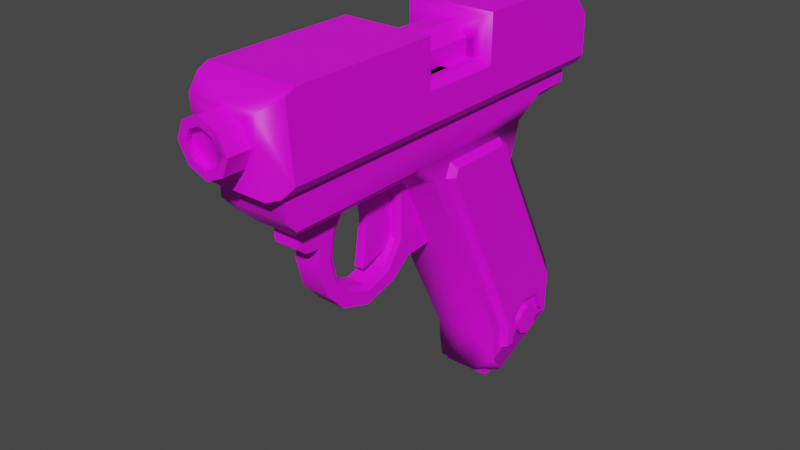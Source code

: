# Source: Pistol_copy_2.blend  (saved by Blender 3.6.13; exported with 4.5.12 LTS)
import bpy
from mathutils import Matrix  # noqa: F401  (used for matrix-valued properties, if any)

bpy.ops.wm.read_factory_settings(use_empty=True)
scene = bpy.context.scene
scene.name = 'Scene'

# ---- collections
col_collection = bpy.data.collections.new('Collection'); scene.collection.children.link(col_collection)

# ---- images (referenced by path relative to the original .blend; pixels are not part of the script)
import os
ASSET_DIR = os.environ.get("B2B_ASSET_DIR", "")  # directory of the original .blend (textures are referenced by path, not embedded)
HERE = os.path.dirname(os.path.abspath(__file__))  # packed textures are extracted next to this script under _unpacked/

def load_image(name, relpath, width, height, colorspace="sRGB"):
    """Load a texture the original file referenced (path relative to the .blend, or extracted next to this script)."""
    p = next((c for c in (os.path.join(HERE, relpath), os.path.join(ASSET_DIR, relpath)) if relpath and os.path.exists(c)), "")
    if p:
        img = bpy.data.images.load(p, check_existing=True)
        img.name = name
    else:  # same state as the original file: an image datablock whose file is absent (Cycles renders it pink)
        img = bpy.data.images.new(name, width, height)
        img.source = "FILE"
        img.filepath = "//" + (relpath or name)
    img.colorspace_settings.name = colorspace
    return img
img_body_pistol_texture = load_image('Body_pistol_texture', 'Pistol/Body_pistol_texture.png', 1024, 1024, 'sRGB')
img_handler_pistol_texture = load_image('Handler_pistol_texture', 'Pistol/Handler_pistol_texture.png', 1024, 1024, 'sRGB')
img_wodden_pieces_pistol_texture = load_image('Wodden_pieces_pistol_texture', 'Pistol/Wodden_pieces_pistol_texture.png', 1024, 1024, 'sRGB')
img_trigger_holder_pistol_texture = load_image('Trigger_holder_pistol_texture', 'Pistol/Trigger_holder_pistol_texture.png', 1024, 1024, 'sRGB')
img_trigger_pistol_texture = load_image('Trigger_pistol_texture', 'Pistol/Trigger_pistol_texture.png', 1024, 1024, 'sRGB')
img_aim_pistol_texture = load_image('Aim_pistol_texture', 'Pistol/Aim_pistol_texture.png', 1024, 1024, 'sRGB')

# ---- materials (node trees are filled in below, after node groups)
mat_material_001 = bpy.data.materials.new('Material.001')
mat_material_001.use_transparent_shadow = False
mat_material_002 = bpy.data.materials.new('Material.002')
mat_material_002.use_transparent_shadow = False
mat_material_005 = bpy.data.materials.new('Material.005')
mat_material_005.use_transparent_shadow = False
mat_material_004 = bpy.data.materials.new('Material.004')
mat_material_004.use_transparent_shadow = False
mat_material_003 = bpy.data.materials.new('Material.003')
mat_material_003.use_transparent_shadow = False
mat_material_006 = bpy.data.materials.new('Material.006')
mat_material_006.use_transparent_shadow = False

# ---- node groups
ng_auto_smooth = bpy.data.node_groups.new('Auto Smooth', 'GeometryNodeTree')
_s = ng_auto_smooth.interface.new_socket(name='Geometry', in_out='OUTPUT', socket_type='NodeSocketGeometry')
_s = ng_auto_smooth.interface.new_socket(name='Geometry', in_out='INPUT', socket_type='NodeSocketGeometry')
_s = ng_auto_smooth.interface.new_socket(name='Angle', in_out='INPUT', socket_type='NodeSocketFloat')
_s.subtype = 'ANGLE'
_s.min_value = 0.0
_s.max_value = 3.142
ng_auto_smooth.is_modifier = True
_N = ng_auto_smooth.nodes; _L = ng_auto_smooth.links
n0 = _N.new('NodeGroupOutput'); n0.name = 'Group Output'; n0.location = (480, -100)
n1 = _N.new('NodeGroupInput'); n1.name = 'Group Input'; n1.location = (-420, -300)
n2 = _N.new('NodeGroupInput'); n2.name = 'Group Input.001'; n2.location = (-60, -100)
n3 = _N.new('GeometryNodeSetShadeSmooth'); n3.name = 'Set Shade Smooth'; n3.location = (120, -100)
n3.domain = 'EDGE'
n4 = _N.new('GeometryNodeSetShadeSmooth'); n4.name = 'Set Shade Smooth.001'; n4.location = (300, -100)
n5 = _N.new('GeometryNodeInputMeshEdgeAngle'); n5.name = 'Edge Angle'; n5.location = (-420, -220)
n6 = _N.new('GeometryNodeInputEdgeSmooth'); n6.name = 'Is Edge Smooth'; n6.location = (-60, -160)
n7 = _N.new('GeometryNodeInputShadeSmooth'); n7.name = 'Is Face Smooth'; n7.location = (-240, -340)
n8 = _N.new('FunctionNodeBooleanMath'); n8.name = 'Boolean Math'; n8.location = (-60, -220)
n9 = _N.new('FunctionNodeCompare'); n9.name = 'Compare'; n9.location = (-240, -180)
n9.operation = 'LESS_EQUAL'
_L.new(n5.outputs[0], n9.inputs[0])
_L.new(n4.outputs[0], n0.inputs[0])
_L.new(n1.outputs[1], n9.inputs[1])
_L.new(n9.outputs[0], n8.inputs[0])
_L.new(n7.outputs[0], n8.inputs[1])
_L.new(n2.outputs[0], n3.inputs[0])
_L.new(n6.outputs[0], n3.inputs[1])
_L.new(n3.outputs[0], n4.inputs[0])
_L.new(n8.outputs[0], n3.inputs[2])
n0.is_active_output = True

# ---- material node trees
mat_material_001.use_nodes = True; mat_material_001.node_tree.nodes.clear()
_N = mat_material_001.node_tree.nodes; _L = mat_material_001.node_tree.links
n0 = _N.new('ShaderNodeBsdfPrincipled'); n0.name = 'Principled BSDF'; n0.location = (10, 300)
n0.distribution = 'GGX'
n0.subsurface_method = 'RANDOM_WALK_SKIN'
n0.inputs[3].default_value = 1.45
n0.inputs[27].default_value = (0.0, 0.0, 0.0, 1.0)
n0.inputs[28].default_value = 1.0
n1 = _N.new('ShaderNodeOutputMaterial'); n1.name = 'Material Output'; n1.location = (300, 300)
n2 = _N.new('ShaderNodeTexImage'); n2.name = 'Image Texture'; n2.location = (-280, 260)
n2.image = img_body_pistol_texture
_L.new(n0.outputs[0], n1.inputs[0])
_L.new(n2.outputs[0], n0.inputs[0])
n1.is_active_output = True
mat_material_002.use_nodes = True; mat_material_002.node_tree.nodes.clear()
_N = mat_material_002.node_tree.nodes; _L = mat_material_002.node_tree.links
n0 = _N.new('ShaderNodeBsdfPrincipled'); n0.name = 'Principled BSDF'; n0.location = (10, 300)
n0.distribution = 'GGX'
n0.subsurface_method = 'RANDOM_WALK_SKIN'
n0.inputs[3].default_value = 1.45
n0.inputs[27].default_value = (0.0, 0.0, 0.0, 1.0)
n0.inputs[28].default_value = 1.0
n1 = _N.new('ShaderNodeOutputMaterial'); n1.name = 'Material Output'; n1.location = (300, 300)
n2 = _N.new('ShaderNodeTexImage'); n2.name = 'Image Texture'; n2.location = (-280, 260)
n2.image = img_handler_pistol_texture
_L.new(n0.outputs[0], n1.inputs[0])
_L.new(n2.outputs[0], n0.inputs[0])
n1.is_active_output = True
mat_material_005.use_nodes = True; mat_material_005.node_tree.nodes.clear()
_N = mat_material_005.node_tree.nodes; _L = mat_material_005.node_tree.links
n0 = _N.new('ShaderNodeBsdfPrincipled'); n0.name = 'Principled BSDF'; n0.location = (10, 300)
n0.distribution = 'GGX'
n0.subsurface_method = 'RANDOM_WALK_SKIN'
n0.inputs[3].default_value = 1.45
n0.inputs[27].default_value = (0.0, 0.0, 0.0, 1.0)
n0.inputs[28].default_value = 1.0
n1 = _N.new('ShaderNodeOutputMaterial'); n1.name = 'Material Output'; n1.location = (300, 300)
n2 = _N.new('ShaderNodeTexImage'); n2.name = 'Image Texture'; n2.location = (-280, 260)
n2.image = img_wodden_pieces_pistol_texture
_L.new(n0.outputs[0], n1.inputs[0])
_L.new(n2.outputs[0], n0.inputs[0])
n1.is_active_output = True
mat_material_004.use_nodes = True; mat_material_004.node_tree.nodes.clear()
_N = mat_material_004.node_tree.nodes; _L = mat_material_004.node_tree.links
n0 = _N.new('ShaderNodeBsdfPrincipled'); n0.name = 'Principled BSDF'; n0.location = (10, 300)
n0.distribution = 'GGX'
n0.subsurface_method = 'RANDOM_WALK_SKIN'
n0.inputs[3].default_value = 1.45
n0.inputs[27].default_value = (0.0, 0.0, 0.0, 1.0)
n0.inputs[28].default_value = 1.0
n1 = _N.new('ShaderNodeOutputMaterial'); n1.name = 'Material Output'; n1.location = (300, 300)
n2 = _N.new('ShaderNodeTexImage'); n2.name = 'Image Texture'; n2.location = (-280, 260)
n2.image = img_trigger_holder_pistol_texture
_L.new(n0.outputs[0], n1.inputs[0])
_L.new(n2.outputs[0], n0.inputs[0])
n1.is_active_output = True
mat_material_003.use_nodes = True; mat_material_003.node_tree.nodes.clear()
_N = mat_material_003.node_tree.nodes; _L = mat_material_003.node_tree.links
n0 = _N.new('ShaderNodeBsdfPrincipled'); n0.name = 'Principled BSDF'; n0.location = (10, 300)
n0.distribution = 'GGX'
n0.subsurface_method = 'RANDOM_WALK_SKIN'
n0.inputs[3].default_value = 1.45
n0.inputs[27].default_value = (0.0, 0.0, 0.0, 1.0)
n0.inputs[28].default_value = 1.0
n1 = _N.new('ShaderNodeOutputMaterial'); n1.name = 'Material Output'; n1.location = (300, 300)
n2 = _N.new('ShaderNodeTexImage'); n2.name = 'Image Texture'; n2.location = (-280, 260)
n2.image = img_trigger_pistol_texture
_L.new(n0.outputs[0], n1.inputs[0])
_L.new(n2.outputs[0], n0.inputs[0])
n1.is_active_output = True
mat_material_006.use_nodes = True; mat_material_006.node_tree.nodes.clear()
_N = mat_material_006.node_tree.nodes; _L = mat_material_006.node_tree.links
n0 = _N.new('ShaderNodeBsdfPrincipled'); n0.name = 'Principled BSDF'; n0.location = (10, 300)
n0.distribution = 'GGX'
n0.subsurface_method = 'RANDOM_WALK_SKIN'
n0.inputs[3].default_value = 1.45
n0.inputs[27].default_value = (0.0, 0.0, 0.0, 1.0)
n0.inputs[28].default_value = 1.0
n1 = _N.new('ShaderNodeOutputMaterial'); n1.name = 'Material Output'; n1.location = (300, 300)
n2 = _N.new('ShaderNodeTexImage'); n2.name = 'Image Texture'; n2.location = (-280, 260)
n2.image = img_aim_pistol_texture
_L.new(n0.outputs[0], n1.inputs[0])
_L.new(n2.outputs[0], n0.inputs[0])
n1.is_active_output = True

# ---- world
world_world = bpy.data.worlds.new('World'); scene.world = world_world
world_world.use_nodes = True; world_world.node_tree.nodes.clear()
_N = world_world.node_tree.nodes; _L = world_world.node_tree.links
n0 = _N.new('ShaderNodeOutputWorld'); n0.name = 'World Output'; n0.location = (300, 300)
n1 = _N.new('ShaderNodeBackground'); n1.name = 'Background'; n1.location = (10, 300)
n1.inputs[0].default_value = (0.05088, 0.05088, 0.05088, 1.0)
_L.new(n1.outputs[0], n0.inputs[0])
n0.is_active_output = True
world_world.color = (0.05088, 0.05088, 0.05088)
world_world.use_sun_shadow = False
world_world.sun_shadow_jitter_overblur = 0.0

# ---- meshes
me_cube_002 = bpy.data.meshes.new('Cube.002')
me_cube_002.from_pydata([(-1.0, 1.0, -0.1321), (-1.0, 0.7461, -1.0), (-1.0, 0.893, -0.7817), (1.0, 0.7461, -1.0), (1.0, 1.0, -0.1321), (1.0, 0.893, -0.7817), (-1.0, -0.8728, -1.0), (1.0, -0.8728, -1.0), (-0.3971, -0.9986, 0.449), (0.3969, -0.9986, 0.4489), (-0.3975, -1.012, -0.4125), (-1.0, -0.9232, -0.8817), (1.0, -0.9232, -0.8817), (0.3973, -1.012, -0.4124), (-0.8534, 0.2349, -0.9163), (-1.0, 0.2655, -1.0), (-0.8534, 0.2331, -0.02664), (-1.0, 0.2635, 0.1265), (-0.8534, -0.1101, -0.03582), (-1.0, -0.1406, 0.1157), (-0.8534, -0.1109, -0.9163), (-1.0, -0.1415, -1.0), (0.8534, 0.2349, -0.9163), (1.0, 0.2655, -1.0), (1.0, 0.2635, 0.1265), (0.8534, 0.2331, -0.02664), (1.0, -0.1406, 0.1157), (0.8534, -0.1101, -0.03582), (0.8534, -0.1109, -0.9163), (1.0, -0.1415, -1.0), (-1.0, 1.0, 0.8077), (-0.8793, 1.0, 1.0), (0.8793, 1.0, 1.0), (1.0, 1.0, 0.8077), (-0.8793, -0.9409, 1.0), (-1.0, -0.8957, 0.8077), (1.0, -0.8957, 0.8077), (0.8793, -0.9409, 1.0), (0.5172, -0.1101, -0.03909), (-0.5177, -0.1101, -0.03582), (-0.8534, -0.1105, -0.4321), (0.8534, -0.1105, -0.4227), (0.001217, -0.1109, -0.9163), (-0.5157, -0.1101, -0.4262), (-0.2114, -0.1101, -0.749), (0.2165, -0.1101, -0.7468), (0.5187, -0.1101, -0.4219), (0.5177, 0.2331, -0.02664), (-0.5176, 0.2331, -0.0274), (0.5191, 0.2331, -0.4219), (0.2163, 0.2331, -0.7476), (-0.2119, 0.2331, -0.7491), (-0.5161, 0.2331, -0.4265), (-0.0005356, -1.016, -0.6031), (0.5858, -1.004, 0.01628), (-0.5861, -1.004, 0.01628), (-0.0006616, -0.9962, 0.6392), (-0.7511, -1.004, 0.01639), (-0.7511, -0.9909, 1.0), (0.7511, -1.004, 0.01639), (0.7511, -1.017, -0.6619), (-0.7511, -1.017, -0.6619), (-0.0005409, -1.017, -0.6619), (0.7511, -0.9909, 1.0), (-0.0006761, -0.9909, 1.0), (-0.3889, -1.112, 0.01653), (-0.2584, -1.109, 0.3152), (0.3885, -1.112, 0.01653), (0.2589, -1.118, -0.2784), (-0.2591, -1.118, -0.2786), (-0.0004742, -1.121, -0.4027), (0.2582, -1.109, 0.315), (-0.0005753, -1.107, 0.4389), (-0.5861, -1.112, 0.01628), (-0.3971, -1.107, 0.449), (0.5858, -1.112, 0.01628), (0.3973, -1.12, -0.4124), (-0.3975, -1.12, -0.4125), (-0.0005356, -1.124, -0.6031), (0.3969, -1.107, 0.4489), (-0.0006616, -1.104, 0.6392), (-0.4571, -1.078, -0.002066), (-0.3266, -1.075, 0.2966), (0.3204, -1.078, -0.002066), (0.1907, -1.084, -0.297), (-0.3273, -1.084, -0.2972), (-0.06866, -1.087, -0.4213), (0.19, -1.075, 0.2964), (-0.06876, -1.074, 0.4203)], [], [(6, 11, 35, 30, 0, 2, 1, 15, 17, 19, 21), (61, 57, 58, 34, 35, 11), (3, 1, 2, 5), (5, 2, 0, 4), (0, 30, 31, 32, 33, 4), (12, 36, 37, 63, 59, 60), (14, 22, 25, 47, 48, 16), (3, 5, 4, 33, 36, 12, 7, 29, 26, 24, 23), (16, 48, 47, 25, 27, 38, 39, 18), (18, 39, 38, 27, 41, 28, 42, 20, 40), (21, 29, 7, 6), (14, 16, 17, 15), (16, 18, 19, 17), (18, 40, 20, 21, 19), (23, 24, 25, 22), (24, 26, 27, 25), (26, 29, 28, 41, 27), (22, 14, 15, 23), (29, 21, 20, 42, 28), (1, 3, 23, 15), (34, 31, 30, 35), (36, 33, 32, 37), (32, 31, 34, 58, 64, 63, 37), (48, 52, 43, 39), (52, 51, 44, 43), (51, 50, 45, 44), (50, 49, 46, 45), (49, 47, 38, 46), (47, 48, 39, 38), (13, 54, 75, 76), (6, 7, 12, 60, 62, 61, 11), (55, 8, 58, 57), (54, 13, 60, 59), (53, 10, 61, 62), (9, 54, 59, 63), (10, 55, 57, 61), (8, 56, 64, 58), (56, 9, 63, 64), (13, 53, 62, 60), (71, 72, 88, 87), (9, 56, 80, 79), (55, 10, 77, 73), (10, 53, 78, 77), (8, 55, 73, 74), (53, 13, 76, 78), (56, 8, 74, 80), (54, 9, 79, 75), (65, 66, 74, 73), (67, 68, 76, 75), (70, 69, 77, 78), (71, 67, 75, 79), (69, 65, 73, 77), (66, 72, 80, 74), (72, 71, 79, 80), (68, 70, 78, 76), (84, 83, 87, 88, 82, 81, 85, 86), (65, 69, 85, 81), (69, 70, 86, 85), (66, 65, 81, 82), (70, 68, 84, 86), (72, 66, 82, 88), (67, 71, 87, 83), (68, 67, 83, 84)])
me_cube_002.polygons.foreach_set('use_smooth', [True] * 63)
_uv = me_cube_002.uv_layers.new(name='UVMap')
_uv.uv.foreach_set('vector', [0.3284, 0.5983, 0.3214, 0.5819, 0.3252, 0.3481, 0.5892, 0.3481, 0.5892, 0.4782, 0.5743, 0.5681, 0.5538, 0.5983, 0.4869, 0.5983, 0.4866, 0.4424, 0.4303, 0.4439, 0.4302, 0.5983, 0.3675, 0.2585, 0.4827, 0.258, 0.5978, 0.2576, 0.5973, 0.2751, 0.5701, 0.2917, 0.3359, 0.2927, 0.292, 0.2937, 0.01346, 0.2937, 0.01346, 0.262, 0.292, 0.262, 0.292, 0.262, 0.01346, 0.262, 0.01346, 0.1708, 0.292, 0.1708, 0.01346, 0.1708, 0.01346, 0.04018, 0.03026, 0.01346, 0.2752, 0.01346, 0.292, 0.04018, 0.292, 0.1708, 0.3359, 0.01441, 0.5701, 0.01346, 0.5973, 0.03042, 0.5978, 0.04855, 0.4827, 0.04901, 0.3675, 0.04948, 0.6367, 0.272, 0.6367, 0.03452, 0.7602, 0.03411, 0.7602, 0.1133, 0.7602, 0.1924, 0.7602, 0.2716, 0.04882, 0.5992, 0.02836, 0.569, 0.01346, 0.4792, 0.01346, 0.3491, 0.2775, 0.3491, 0.2813, 0.5829, 0.2743, 0.5992, 0.1724, 0.5992, 0.1723, 0.4449, 0.116, 0.4434, 0.1157, 0.5992, 0.3232, 0.8833, 0.3232, 0.8041, 0.3232, 0.7249, 0.3232, 0.6456, 0.371, 0.6456, 0.371, 0.7249, 0.371, 0.8041, 0.371, 0.8833, 0.6369, 0.8819, 0.6369, 0.8027, 0.6369, 0.7235, 0.6369, 0.6442, 0.6981, 0.6442, 0.7593, 0.6442, 0.7593, 0.8027, 0.7593, 0.8819, 0.6981, 0.8819, 0.7981, 0.9024, 0.7981, 0.6238, 0.8999, 0.6238, 0.8999, 0.9024, 0.6367, 0.272, 0.7602, 0.2716, 0.7812, 0.2917, 0.6248, 0.2923, 0.3232, 0.8833, 0.371, 0.8833, 0.3752, 0.9037, 0.3189, 0.9037, 0.6369, 0.8819, 0.6981, 0.8819, 0.7593, 0.8819, 0.7712, 0.9024, 0.6161, 0.9024, 0.6248, 0.01398, 0.7812, 0.01346, 0.7602, 0.03411, 0.6367, 0.03452, 0.3189, 0.6252, 0.3752, 0.6252, 0.371, 0.6456, 0.3232, 0.6456, 0.6161, 0.6238, 0.7712, 0.6238, 0.7593, 0.6442, 0.6981, 0.6442, 0.6369, 0.6442, 0.6367, 0.03452, 0.6367, 0.272, 0.6248, 0.2923, 0.6248, 0.01398, 0.7712, 0.6238, 0.7712, 0.9024, 0.7593, 0.8819, 0.7593, 0.7235, 0.7593, 0.6442, 0.8081, 0.292, 0.8081, 0.01346, 0.875, 0.01346, 0.875, 0.292, 0.3189, 0.3196, 0.5892, 0.3196, 0.5892, 0.3481, 0.3252, 0.3481, 0.2775, 0.3491, 0.01346, 0.3491, 0.01346, 0.3206, 0.2838, 0.3206, 0.6161, 0.3196, 0.861, 0.3196, 0.8611, 0.5899, 0.8432, 0.5969, 0.7037, 0.5969, 0.634, 0.5969, 0.6162, 0.5899, 0.3232, 0.8041, 0.3232, 0.8041, 0.6369, 0.8027, 0.6369, 0.8027, 0.3232, 0.8041, 0.3232, 0.8041, 0.6369, 0.8027, 0.6369, 0.8027, 0.3232, 0.8041, 0.3232, 0.8041, 0.6369, 0.8027, 0.6369, 0.8027, 0.3232, 0.8041, 0.3232, 0.8041, 0.6369, 0.8027, 0.6369, 0.8027, 0.3232, 0.8041, 0.3232, 0.7249, 0.6369, 0.7235, 0.6369, 0.8027, 0.3232, 0.7249, 0.3232, 0.8041, 0.6369, 0.8027, 0.6369, 0.7235, 0.3953, 0.06922, 0.4755, 0.07263, 0.4755, 0.07263, 0.3953, 0.06922, 0.3189, 0.2925, 0.3189, 0.01417, 0.3359, 0.01441, 0.3675, 0.04948, 0.3675, 0.1888, 0.3675, 0.2585, 0.3359, 0.2927, 0.4755, 0.233, 0.5763, 0.2378, 0.5978, 0.2576, 0.4827, 0.258, 0.4755, 0.07263, 0.3953, 0.06922, 0.3675, 0.04948, 0.4827, 0.04901, 0.3939, 0.1332, 0.3953, 0.2296, 0.3675, 0.2585, 0.3675, 0.1192, 0.5763, 0.07739, 0.4755, 0.07263, 0.4827, 0.04901, 0.5978, 0.04855, 0.3953, 0.2296, 0.4755, 0.233, 0.4827, 0.258, 0.3675, 0.2585, 0.5763, 0.2378, 0.5755, 0.1739, 0.5978, 0.1879, 0.5978, 0.2576, 0.5755, 0.1739, 0.5763, 0.07739, 0.5978, 0.04855, 0.5978, 0.1879, 0.3953, 0.06922, 0.3939, 0.1332, 0.3675, 0.1192, 0.3675, 0.04948, 0.5407, 0.1106, 0.5538, 0.1644, 0.5538, 0.1644, 0.5407, 0.1106, 0.5763, 0.07739, 0.5755, 0.1739, 0.5755, 0.1739, 0.5763, 0.07739, 0.4755, 0.233, 0.3953, 0.2296, 0.3953, 0.2296, 0.4755, 0.233, 0.3953, 0.2296, 0.3939, 0.1332, 0.3939, 0.1332, 0.3953, 0.2296, 0.5763, 0.2378, 0.4755, 0.233, 0.4755, 0.233, 0.5763, 0.2378, 0.3939, 0.1332, 0.3953, 0.06922, 0.3953, 0.06922, 0.3939, 0.1332, 0.5755, 0.1739, 0.5763, 0.2378, 0.5763, 0.2378, 0.5755, 0.1739, 0.4755, 0.07263, 0.5763, 0.07739, 0.5763, 0.07739, 0.4755, 0.07263, 0.4799, 0.2128, 0.5407, 0.2057, 0.5763, 0.2378, 0.4755, 0.233, 0.4799, 0.09344, 0.4268, 0.101, 0.3953, 0.06922, 0.4755, 0.07263, 0.415, 0.1426, 0.4268, 0.1962, 0.3953, 0.2296, 0.3939, 0.1332, 0.5407, 0.1106, 0.4799, 0.09344, 0.4755, 0.07263, 0.5763, 0.07739, 0.4268, 0.1962, 0.4799, 0.2128, 0.4755, 0.233, 0.3953, 0.2296, 0.5407, 0.2057, 0.5538, 0.1644, 0.5755, 0.1739, 0.5763, 0.2378, 0.5538, 0.1644, 0.5407, 0.1106, 0.5763, 0.07739, 0.5755, 0.1739, 0.4268, 0.101, 0.415, 0.1426, 0.3939, 0.1332, 0.3953, 0.06922, 0.4268, 0.101, 0.4799, 0.09344, 0.5407, 0.1106, 0.5538, 0.1644, 0.5407, 0.2057, 0.4799, 0.2128, 0.4268, 0.1962, 0.415, 0.1426, 0.4799, 0.2128, 0.4268, 0.1962, 0.4268, 0.1962, 0.4799, 0.2128, 0.4268, 0.1962, 0.415, 0.1426, 0.415, 0.1426, 0.4268, 0.1962, 0.5407, 0.2057, 0.4799, 0.2128, 0.4799, 0.2128, 0.5407, 0.2057, 0.415, 0.1426, 0.4268, 0.101, 0.4268, 0.101, 0.415, 0.1426, 0.5538, 0.1644, 0.5407, 0.2057, 0.5407, 0.2057, 0.5538, 0.1644, 0.4799, 0.09344, 0.5407, 0.1106, 0.5407, 0.1106, 0.4799, 0.09344, 0.4268, 0.101, 0.4799, 0.09344, 0.4799, 0.09344, 0.4268, 0.101])
me_cube_002.materials.append(mat_material_001)
me_cube_002.update()
me_cube_003 = bpy.data.meshes.new('Cube.003')
me_cube_003.from_pydata([(-1.0, -0.9706, 1.0), (-1.0, 1.007, 1.0), (1.0, -0.9706, 1.0), (1.0, 1.007, 1.0), (-1.0, 1.007, -0.06316), (1.0, 1.007, -0.06316), (-1.0, -0.534, -10.68), (1.0, -0.534, -10.68), (-1.0, -0.6919, -8.41), (-1.0, -0.7275, -9.221), (1.0, -0.7275, -9.221), (1.0, -0.6919, -8.41), (-0.5007, -1.015, -9.908), (-0.5007, -0.9947, -9.195), (-0.6998, -0.4468, -9.89), (0.5007, -1.015, -9.908), (0.5007, -0.9947, -9.195), (0.6998, -0.4468, -9.89), (-0.6998, -0.476, -10.88), (-0.6998, -0.6765, -10.9), (0.6998, -0.6765, -10.9), (0.6998, -0.476, -10.88), (-0.5993, 0.8863, -1.0), (-1.0, 0.9459, -0.5293), (1.0, 0.9459, -0.5293), (0.5993, 0.8863, -1.0), (-1.0, -0.6006, -0.5132), (-0.6123, -0.661, -0.9161), (-1.0, -0.9706, 0.1696), (-0.6123, -0.9706, -0.2633), (-1.0, -0.7711, 0.1379), (-0.6123, -0.7935, -0.3428), (0.6123, -0.9706, -0.2633), (1.0, -0.9706, 0.1696), (0.6123, -0.661, -0.9161), (1.0, -0.6006, -0.5132), (1.0, -0.7711, 0.1379), (0.6123, -0.7935, -0.3428), (-1.0, -0.537, -1.932), (-0.6123, -0.6306, -1.863), (0.6123, -0.6306, -1.863), (1.0, -0.537, -1.932), (-0.5993, 0.206, -1.0), (-1.0, 0.1786, -0.5093), (1.0, 0.1786, -0.5093), (0.5993, 0.206, -1.0), (-0.5993, 0.133, -1.466), (-1.0, 0.06805, -1.214), (1.0, 0.06805, -1.214), (0.5993, 0.133, -1.466), (-0.5993, -0.3705, -8.712), (-1.0, -0.4618, -8.708), (1.0, -0.4618, -8.708), (0.5993, -0.3705, -8.712), (-1.0, -0.4739, -10.02), (-0.6021, -0.4021, -10.35), (0.6021, -0.4021, -10.35), (1.0, -0.4739, -10.02), (-0.6056, -1.019, -9.453), (-1.0, -0.9527, -9.36), (-0.6123, -1.043, -7.51), (-1.0, -0.9597, -7.724), (1.0, -0.9597, -7.724), (0.6123, -1.043, -7.51), (1.0, -0.9527, -9.36), (0.6056, -1.019, -9.453), (-1.152, -0.7425, -8.438), (1.152, -0.7425, -8.438), (-1.152, -0.6819, -8.598), (1.152, -0.6819, -8.598), (-1.152, -0.655, -9.015), (1.152, -0.655, -9.015), (-1.152, -0.6775, -9.445), (1.152, -0.6775, -9.445), (-1.152, -0.7364, -9.636), (1.152, -0.7364, -9.636), (-1.152, -0.797, -9.476), (1.152, -0.797, -9.476), (-1.152, -0.8239, -9.059), (1.152, -0.8239, -9.059), (-1.152, -0.8013, -8.629), (1.152, -0.8013, -8.629)], [], [(4, 1, 3, 5), (34, 27, 39, 40), (35, 48, 44), (3, 1, 0, 2), (26, 30, 28, 0, 1, 4, 23, 43), (27, 34, 37, 31), (26, 43, 47), (32, 33, 2, 0, 28, 29), (24, 5, 3, 2, 33, 36, 35, 44), (26, 47, 38), (38, 47, 51), (24, 25, 22, 23, 4, 5), (46, 49, 53, 50), (50, 53, 56, 55), (9, 8, 51, 54), (6, 54, 55), (57, 7, 56), (55, 56, 7, 6), (59, 61, 8, 9), (42, 45, 49, 46), (40, 39, 60, 63), (35, 41, 48), (11, 10, 57, 52), (38, 51, 8, 61), (41, 52, 48), (41, 62, 11, 52), (31, 37, 32, 29), (43, 42, 45, 44, 35, 34, 27, 26), (58, 65, 63, 60), (6, 7, 65, 58), (62, 64, 10, 11), (18, 14, 17, 21), (20, 21, 17, 16, 15), (15, 16, 13, 12), (12, 13, 14, 18, 19), (17, 14, 13, 16), (20, 19, 18, 21), (19, 20, 15, 12), (35, 36, 37, 34), (30, 26, 27, 31), (28, 30, 31, 29), (36, 33, 32, 37), (26, 38, 39, 27), (41, 35, 34, 40), (22, 42, 43, 23), (24, 44, 45, 25), (44, 48, 49, 45), (47, 43, 42, 46), (48, 52, 53, 49), (51, 47, 46, 50), (52, 57, 56, 53), (54, 51, 50, 55), (58, 60, 61, 59), (63, 65, 64, 62), (62, 41, 40, 63), (38, 61, 60, 39), (22, 25, 45, 42), (58, 59, 9, 54, 6), (10, 64, 65, 7, 57), (66, 67, 69, 68), (68, 69, 71, 70), (70, 71, 73, 72), (72, 73, 75, 74), (74, 75, 77, 76), (76, 77, 79, 78), (69, 67, 81, 79, 77, 75, 73, 71), (78, 79, 81, 80), (80, 81, 67, 66), (66, 68, 70, 72, 74, 76, 78, 80)])
me_cube_003.polygons.foreach_set('use_smooth', [True] * 69)
_uv = me_cube_003.uv_layers.new(name='UVMap')
_uv.uv.foreach_set('vector', [0.7478, 0.5152, 0.7478, 0.4298, 0.9089, 0.4298, 0.9089, 0.5152, 0.41, 0.09702, 0.5086, 0.09702, 0.5086, 0.1732, 0.41, 0.1732, 0.1409, 0.1343, 0.08682, 0.1905, 0.07822, 0.1336, 0.9071, 0.6146, 0.9071, 0.7756, 0.7478, 0.7756, 0.7478, 0.6146, 0.2261, 0.1343, 0.2121, 0.08192, 0.196, 0.07946, 0.1957, 0.01258, 0.3549, 0.01172, 0.3553, 0.09734, 0.3506, 0.1349, 0.2888, 0.1336, 0.5086, 0.09702, 0.41, 0.09702, 0.41, 0.05022, 0.5086, 0.05022, 0.2261, 0.1343, 0.2888, 0.1336, 0.2802, 0.1905, 0.9689, 0.3506, 0.9341, 0.3818, 0.8674, 0.3818, 0.8674, 0.2207, 0.9341, 0.2207, 0.9689, 0.252, 0.01644, 0.1349, 0.01172, 0.09734, 0.01217, 0.01172, 0.1714, 0.01258, 0.171, 0.07946, 0.1549, 0.08192, 0.1409, 0.1343, 0.07822, 0.1336, 0.2261, 0.1343, 0.2802, 0.1905, 0.2318, 0.2485, 0.2318, 0.2485, 0.2802, 0.1905, 0.2407, 0.7942, 0.9089, 0.553, 0.8766, 0.5911, 0.7801, 0.5911, 0.7478, 0.553, 0.7478, 0.5152, 0.9089, 0.5152, 0.5956, 0.08882, 0.6921, 0.08882, 0.6921, 0.6738, 0.5956, 0.6738, 0.5956, 0.6738, 0.6921, 0.6738, 0.6923, 0.8054, 0.5953, 0.8054, 0.2196, 0.8356, 0.2221, 0.7703, 0.2407, 0.7942, 0.2403, 0.9002, 0.5633, 0.8327, 0.5633, 0.7799, 0.5953, 0.8054, 0.7244, 0.7799, 0.7244, 0.8327, 0.6923, 0.8054, 0.5953, 0.8054, 0.6923, 0.8054, 0.7244, 0.8327, 0.5633, 0.8327, 0.2015, 0.8469, 0.2003, 0.7151, 0.2221, 0.7703, 0.2196, 0.8356, 0.5956, 0.05097, 0.6921, 0.05097, 0.6921, 0.08882, 0.5956, 0.08882, 0.41, 0.1732, 0.5086, 0.1732, 0.5086, 0.6247, 0.41, 0.6247, 0.1409, 0.1343, 0.1352, 0.2485, 0.08682, 0.1905, 0.145, 0.7703, 0.1475, 0.8356, 0.1267, 0.9002, 0.1263, 0.7942, 0.2318, 0.2485, 0.2407, 0.7942, 0.2221, 0.7703, 0.2003, 0.7151, 0.1352, 0.2485, 0.1263, 0.7942, 0.08682, 0.1905, 0.1352, 0.2485, 0.1668, 0.7151, 0.145, 0.7703, 0.1263, 0.7942, 0.7142, 0.8562, 0.7142, 0.9548, 0.6994, 0.9548, 0.6994, 0.8562, 0.8121, 0.7991, 0.818, 0.8314, 0.818, 0.9279, 0.8121, 0.9602, 0.7496, 0.9602, 0.7478, 0.9289, 0.7478, 0.8303, 0.7496, 0.7991, 0.5081, 0.781, 0.4105, 0.781, 0.41, 0.6247, 0.5086, 0.6247, 0.5398, 0.8821, 0.3788, 0.8821, 0.4105, 0.781, 0.5081, 0.781, 0.1668, 0.7151, 0.1655, 0.8469, 0.1475, 0.8356, 0.145, 0.7703, 0.5633, 0.9883, 0.5633, 0.9088, 0.676, 0.9088, 0.676, 0.9883, 0.9401, 0.9376, 0.9242, 0.941, 0.896, 0.8666, 0.9198, 0.7991, 0.9401, 0.8528, 0.8835, 0.06891, 0.8835, 0.01172, 0.9642, 0.01172, 0.9642, 0.06891, 0.9305, 0.6683, 0.9508, 0.6146, 0.9746, 0.6821, 0.9464, 0.7565, 0.9305, 0.7531, 0.676, 0.9088, 0.5633, 0.9088, 0.5793, 0.8562, 0.66, 0.8562, 0.9482, 0.4298, 0.9482, 0.5425, 0.9323, 0.5425, 0.9323, 0.4298, 0.9802, 0.1506, 0.8675, 0.1506, 0.8835, 0.06891, 0.9642, 0.06891, 0.3788, 0.06498, 0.3788, 0.01172, 0.41, 0.05022, 0.41, 0.09702, 0.5398, 0.01172, 0.5398, 0.06498, 0.5086, 0.09702, 0.5086, 0.05022, 0.196, 0.07946, 0.2121, 0.08192, 0.2095, 0.1205, 0.1952, 0.1142, 0.1549, 0.08192, 0.171, 0.07946, 0.1718, 0.1142, 0.1575, 0.1205, 0.5398, 0.06498, 0.5398, 0.1793, 0.5086, 0.1732, 0.5086, 0.09702, 0.3788, 0.1793, 0.3788, 0.06498, 0.41, 0.09702, 0.41, 0.1732, 0.345, 0.1727, 0.2902, 0.173, 0.2888, 0.1336, 0.3506, 0.1349, 0.01644, 0.1349, 0.07822, 0.1336, 0.07682, 0.173, 0.02206, 0.1727, 0.7244, 0.01172, 0.7244, 0.06899, 0.6921, 0.08882, 0.6921, 0.05097, 0.5633, 0.06899, 0.5633, 0.01172, 0.5956, 0.05097, 0.5956, 0.08882, 0.7244, 0.06899, 0.7244, 0.674, 0.6921, 0.6738, 0.6921, 0.08882, 0.5633, 0.674, 0.5633, 0.06899, 0.5956, 0.08882, 0.5956, 0.6738, 0.7244, 0.674, 0.7244, 0.7799, 0.6923, 0.8054, 0.6921, 0.6738, 0.5633, 0.7799, 0.5633, 0.674, 0.5956, 0.6738, 0.5953, 0.8054, 0.5081, 0.781, 0.5086, 0.6247, 0.5398, 0.6423, 0.5398, 0.7738, 0.41, 0.6247, 0.4105, 0.781, 0.3788, 0.7738, 0.3788, 0.6423, 0.3788, 0.6423, 0.3788, 0.1793, 0.41, 0.1732, 0.41, 0.6247, 0.5398, 0.1793, 0.5398, 0.6423, 0.5086, 0.6247, 0.5086, 0.1732, 0.8725, 0.8314, 0.8725, 0.9279, 0.818, 0.9279, 0.818, 0.8314, 0.1952, 0.8543, 0.2015, 0.8469, 0.2196, 0.8356, 0.2403, 0.9002, 0.2358, 0.9529, 0.1475, 0.8356, 0.1655, 0.8469, 0.1718, 0.8543, 0.1313, 0.9529, 0.1267, 0.9002, 0.7478, 0.4063, 0.7478, 0.2207, 0.7603, 0.2207, 0.7603, 0.4063, 0.7603, 0.4063, 0.7603, 0.2207, 0.7937, 0.2207, 0.7937, 0.4063, 0.7937, 0.4063, 0.7937, 0.2207, 0.8283, 0.2207, 0.8283, 0.4063, 0.8283, 0.4063, 0.8283, 0.2207, 0.844, 0.2207, 0.844, 0.4063, 0.8441, 0.01172, 0.8441, 0.1973, 0.8309, 0.1973, 0.8309, 0.01172, 0.8309, 0.01172, 0.8309, 0.1973, 0.7972, 0.1973, 0.7972, 0.01172, 0.9674, 0.8117, 0.973, 0.7991, 0.9769, 0.8147, 0.9769, 0.8493, 0.973, 0.8828, 0.9674, 0.8954, 0.9635, 0.8798, 0.9635, 0.8451, 0.7972, 0.01172, 0.7972, 0.1973, 0.7628, 0.1973, 0.7628, 0.01172, 0.7628, 0.01172, 0.7628, 0.1973, 0.7478, 0.1973, 0.7478, 0.01172, 0.9756, 0.4298, 0.9811, 0.4424, 0.9851, 0.4758, 0.9851, 0.5105, 0.9811, 0.5261, 0.9756, 0.5135, 0.9717, 0.48, 0.9717, 0.4454])
me_cube_003.materials.append(mat_material_002)
me_cube_003.update()
me_cube_004 = bpy.data.meshes.new('Cube.004')
me_cube_004.from_pydata([(-0.845, -1.128, -3.983), (0.845, -1.128, -3.983), (-0.845, -1.209, -3.331), (-0.845, -1.467, -3.088), (0.845, -1.209, -3.331), (0.845, -1.467, -3.088), (-0.845, -1.942, -3.11), (-0.845, -2.179, -3.583), (0.845, -2.179, -3.583), (0.845, -1.942, -3.11), (-0.845, -0.4251, 0.8411), (-0.6861, -0.4883, 1.0), (-0.845, 0.9788, 0.8411), (-0.6861, 1.082, 1.0), (0.845, -0.4251, 0.8411), (0.6861, -0.4883, 1.0), (0.845, 0.9788, 0.8411), (0.6861, 1.082, 1.0), (-0.845, 1.052, 0.6766), (-0.6861, 1.227, 0.6733), (-0.845, -0.9529, -3.424), (-0.6861, -0.7923, -3.457), (0.845, -0.9529, -3.424), (0.6861, -0.7923, -3.457), (0.845, 1.052, 0.6766), (0.6861, 1.227, 0.6733), (-0.845, -0.6066, 0.6694), (-0.6861, -0.7716, 0.7322), (-0.845, -0.5368, -0.1403), (-0.6861, -0.6991, -0.1082), (0.845, -0.6066, 0.6694), (0.6861, -0.7716, 0.7322), (0.845, -0.5368, -0.1403), (0.6861, -0.6991, -0.1082), (-0.6861, -2.433, -3.468), (-0.845, -2.289, -3.536), (0.845, -2.289, -3.536), (0.6861, -2.433, -3.468), (-0.845, -0.9286, -3.976), (-0.6861, -0.7698, -3.971), (0.6861, -0.7698, -3.971), (0.845, -0.9286, -3.976)], [], [(22, 24, 16, 14, 30, 32, 36, 8, 9, 5, 4, 1, 41), (19, 13, 17, 25), (31, 15, 11, 27), (21, 23, 40, 39), (34, 37, 33, 29), (7, 8, 36, 37, 34, 35), (29, 33, 31, 27), (23, 21, 19, 25), (0, 1, 4, 2), (17, 13, 11, 15), (5, 3, 2, 4), (38, 39, 40, 41, 1, 0), (8, 7, 6, 9), (9, 6, 3, 5), (11, 13, 12, 10), (17, 15, 14, 16), (24, 22, 23, 25), (20, 18, 19, 21), (13, 19, 18, 12), (16, 24, 25, 17), (26, 28, 29, 27), (32, 30, 31, 33), (27, 11, 10, 26), (30, 14, 15, 31), (34, 29, 28, 35), (36, 32, 33, 37), (21, 39, 38, 20), (22, 41, 40, 23), (38, 0, 2, 3, 6, 7, 35, 28, 26, 10, 12, 18, 20)])
me_cube_004.polygons.foreach_set('use_smooth', [True] * 29)
_uv = me_cube_004.uv_layers.new(name='UVMap')
_uv.uv.foreach_set('vector', [0.06112, 0.6633, 0.03129, 0.05101, 0.049, 0.03458, 0.2222, 0.1091, 0.2355, 0.1399, 0.184, 0.2361, 0.2201, 0.748, 0.2039, 0.748, 0.1998, 0.6772, 0.1424, 0.6491, 0.09767, 0.6654, 0.05306, 0.7417, 0.0288, 0.7303, 0.5469, 0.04587, 0.5469, 0.009479, 0.7312, 0.009479, 0.7312, 0.04587, 0.7502, 0.05751, 0.7502, 0.009479, 0.9345, 0.009479, 0.9345, 0.05751, 0.5469, 0.6554, 0.7312, 0.6554, 0.7312, 0.7206, 0.5469, 0.7206, 0.9345, 0.664, 0.7502, 0.664, 0.7502, 0.1575, 0.9345, 0.1575, 0.9905, 0.009479, 0.9905, 0.2365, 0.9745, 0.2365, 0.9534, 0.2151, 0.9534, 0.03083, 0.9745, 0.009479, 0.9345, 0.1575, 0.7502, 0.1575, 0.7502, 0.05751, 0.9345, 0.05751, 0.7312, 0.6554, 0.5469, 0.6554, 0.5469, 0.04587, 0.7312, 0.04587, 0.9482, 0.683, 0.9482, 0.91, 0.8719, 0.91, 0.8719, 0.683, 0.1938, 0.978, 0.009479, 0.978, 0.009479, 0.767, 0.1938, 0.767, 0.8108, 0.91, 0.8108, 0.683, 0.8529, 0.683, 0.8529, 0.91, 0.6613, 0.7396, 0.6817, 0.7609, 0.6817, 0.9452, 0.6613, 0.9666, 0.6358, 0.9666, 0.6358, 0.7396, 0.5469, 0.9666, 0.5469, 0.7396, 0.6168, 0.7396, 0.6168, 0.9666, 0.7502, 0.91, 0.7502, 0.683, 0.8108, 0.683, 0.8108, 0.91, 0.2989, 0.0928, 0.4927, 0.009479, 0.4884, 0.03458, 0.3152, 0.1091, 0.04467, 0.009479, 0.2385, 0.0928, 0.2222, 0.1091, 0.049, 0.03458, 0.03129, 0.05101, 0.06112, 0.6633, 0.03953, 0.6589, 0.009479, 0.04211, 0.4763, 0.6633, 0.5061, 0.05101, 0.5279, 0.04211, 0.4979, 0.6589, 0.4927, 0.009479, 0.5279, 0.04211, 0.5061, 0.05101, 0.4884, 0.03458, 0.049, 0.03458, 0.03129, 0.05101, 0.009479, 0.04211, 0.04467, 0.009479, 0.3019, 0.1399, 0.3534, 0.2361, 0.3317, 0.2407, 0.2782, 0.1409, 0.184, 0.2361, 0.2355, 0.1399, 0.2592, 0.1409, 0.2057, 0.2407, 0.2782, 0.1409, 0.2989, 0.0928, 0.3152, 0.1091, 0.3019, 0.1399, 0.2355, 0.1399, 0.2222, 0.1091, 0.2385, 0.0928, 0.2592, 0.1409, 0.296, 0.7473, 0.3317, 0.2407, 0.3534, 0.2361, 0.3173, 0.748, 0.2201, 0.748, 0.184, 0.2361, 0.2057, 0.2407, 0.2415, 0.7473, 0.4979, 0.6589, 0.5279, 0.7212, 0.5086, 0.7303, 0.4763, 0.6633, 0.06112, 0.6633, 0.0288, 0.7303, 0.009479, 0.7212, 0.03953, 0.6589, 0.5086, 0.7303, 0.4843, 0.7417, 0.4397, 0.6654, 0.395, 0.6491, 0.3376, 0.6772, 0.3335, 0.748, 0.3173, 0.748, 0.3534, 0.2361, 0.3019, 0.1399, 0.3152, 0.1091, 0.4884, 0.03458, 0.5061, 0.05101, 0.4763, 0.6633])
me_cube_004.materials.append(mat_material_005)
me_cube_004.update()
me_cube_005 = bpy.data.meshes.new('Cube.005')
me_cube_005.from_pydata([(-1.0, -1.0, -1.0), (-1.0, 0.7402, 3.119), (1.0, -1.0, -1.0), (1.0, 0.7402, 3.119), (-1.0, 3.66, -1.669), (-1.0, 2.468, -2.061), (1.0, 2.468, -2.061), (1.0, 3.66, -1.669), (-1.0, 1.147, -1.703), (-1.0, 0.3572, -1.077), (1.0, 0.3572, -1.077), (1.0, 1.147, -1.703), (-1.0, 4.434, -0.8317), (-1.0, 4.647, 0.9822), (-1.0, 4.733, 0.3034), (1.0, 4.434, -0.8317), (1.0, 4.733, 0.3034), (1.0, 4.647, 0.9822), (-1.0, 5.579, 2.316), (1.0, 5.579, 2.316), (-0.8048, 1.757, 2.324), (-1.0, 1.601, 2.445), (1.0, 1.601, 2.445), (0.8048, 1.757, 2.324), (-1.0, 0.7391, 1.606), (-0.8048, 0.9327, 1.522), (-1.0, 0.7035, -0.2777), (-0.8048, 0.8999, -0.2169), (-1.0, 1.412, -1.271), (-0.8048, 1.531, -1.101), (1.0, 0.7391, 1.606), (0.8048, 0.9327, 1.522), (1.0, 1.412, -1.271), (0.8048, 1.531, -1.101), (1.0, 0.7035, -0.2777), (0.8048, 0.8999, -0.2169), (-1.0, 3.333, 2.321), (-0.8048, 3.094, 2.322), (0.8048, 3.094, 2.322), (1.0, 3.333, 2.321), (-1.0, 4.037, 1.314), (-0.8048, 3.853, 1.236), (-1.0, 4.226, 0.347), (-0.8048, 4.026, 0.3501), (1.0, 4.037, 1.314), (0.8048, 3.853, 1.236), (1.0, 4.226, 0.347), (0.8048, 4.026, 0.3501), (-1.0, 4.021, -0.5542), (-0.8048, 3.842, -0.4592), (1.0, 4.021, -0.5542), (0.8048, 3.842, -0.4592), (-1.0, 2.468, -1.562), (-0.8048, 2.456, -1.356), (-1.0, 3.446, -1.165), (-0.8048, 3.334, -1.0), (1.0, 3.446, -1.165), (0.8048, 3.334, -1.0), (1.0, 2.468, -1.562), (0.8048, 2.456, -1.356), (-1.0, 5.053, 0.9927), (-0.8805, 5.249, 0.9978), (0.8805, 5.249, 0.9978), (1.0, 5.053, 0.9927), (-0.8805, 5.592, 1.276), (-1.0, 5.591, 1.429), (1.0, 5.591, 1.429), (0.8805, 5.592, 1.276)], [], [(18, 19, 66, 67, 64, 65), (2, 3, 1, 0), (25, 20, 23, 31), (6, 5, 4, 7), (59, 53, 29, 33), (33, 29, 27, 35), (11, 8, 5, 6), (10, 9, 8, 11), (9, 10, 2, 0), (0, 1, 21, 24, 26, 28, 52, 54, 48, 42, 40, 36, 18, 65, 60, 13, 14, 12, 4, 5, 8, 9), (13, 17, 16, 14), (14, 16, 15, 12), (7, 4, 12, 15), (35, 27, 25, 31), (43, 47, 45, 41), (60, 61, 62, 63, 17, 13), (22, 23, 20, 21, 1, 3), (49, 51, 47, 43), (36, 37, 38, 39, 19, 18), (41, 45, 38, 37), (55, 57, 51, 49), (53, 59, 57, 55), (34, 32, 33, 35), (28, 26, 27, 29), (30, 34, 35, 31), (26, 24, 25, 27), (20, 25, 24, 21), (22, 30, 31, 23), (40, 42, 43, 41), (46, 44, 45, 47), (36, 40, 41, 37), (44, 39, 38, 45), (42, 48, 49, 43), (50, 46, 47, 51), (54, 52, 53, 55), (58, 56, 57, 59), (48, 54, 55, 49), (56, 50, 51, 57), (32, 58, 59, 33), (52, 28, 29, 53), (10, 11, 6, 7, 15, 16, 17, 63, 66, 19, 39, 44, 46, 50, 56, 58, 32, 34, 30, 22, 3, 2), (60, 65, 64, 61), (66, 63, 62, 67), (64, 67, 62, 61)])
me_cube_005.polygons.foreach_set('use_smooth', [True] * 44)
_uv = me_cube_005.uv_layers.new(name='UVMap')
_uv.uv.foreach_set('vector', [0.5132, 0.8674, 0.5132, 0.7101, 0.5801, 0.7101, 0.5915, 0.7195, 0.5915, 0.858, 0.5801, 0.8674, 0.1882, 0.8175, 0.1882, 0.4678, 0.3454, 0.4678, 0.3454, 0.8175, 0.691, 0.5461, 0.691, 0.4678, 0.8176, 0.4678, 0.8176, 0.5461, 0.0103, 0.7524, 0.1675, 0.7524, 0.1675, 0.8362, 0.0103, 0.8362, 0.3147, 0.9897, 0.1882, 0.9897, 0.1882, 0.9191, 0.3147, 0.9191, 0.3147, 0.9191, 0.1882, 0.9191, 0.1882, 0.8381, 0.3147, 0.8381, 0.0103, 0.6449, 0.1675, 0.6449, 0.1675, 0.7524, 0.0103, 0.7524, 0.0103, 0.5729, 0.1675, 0.5729, 0.1675, 0.6449, 0.0103, 0.6449, 0.1675, 0.5729, 0.0103, 0.5729, 0.0103, 0.4678, 0.1675, 0.4678, 0.4397, 0.0103, 0.79, 0.03956, 0.7608, 0.1204, 0.677, 0.07647, 0.5353, 0.1199, 0.4785, 0.1972, 0.4826, 0.2832, 0.5362, 0.3466, 0.5958, 0.3745, 0.6682, 0.3678, 0.7358, 0.33, 0.7938, 0.2528, 0.8485, 0.4208, 0.7824, 0.4433, 0.7367, 0.4138, 0.726, 0.3837, 0.6774, 0.4068, 0.5852, 0.4122, 0.5037, 0.3748, 0.4453, 0.2954, 0.4397, 0.1879, 0.4671, 0.1136, 0.5132, 0.4678, 0.6704, 0.4678, 0.6704, 0.5173, 0.5132, 0.5173, 0.5132, 0.5173, 0.6704, 0.5173, 0.6704, 0.6096, 0.5132, 0.6096, 0.6704, 0.6895, 0.5132, 0.6895, 0.5132, 0.6096, 0.6704, 0.6096, 0.8176, 0.6784, 0.691, 0.6784, 0.691, 0.5461, 0.8176, 0.5461, 0.4926, 0.5304, 0.366, 0.5304, 0.366, 0.4678, 0.4926, 0.4678, 0.869, 0.4678, 0.8839, 0.4772, 0.8839, 0.6156, 0.869, 0.625, 0.8382, 0.625, 0.8382, 0.4678, 0.3815, 0.8727, 0.366, 0.8573, 0.366, 0.7308, 0.3815, 0.7154, 0.4674, 0.7154, 0.4674, 0.8727, 0.4926, 0.5955, 0.366, 0.5955, 0.366, 0.5304, 0.4926, 0.5304, 0.691, 0.7142, 0.7064, 0.699, 0.8329, 0.699, 0.8483, 0.7142, 0.8483, 0.8573, 0.691, 0.8573, 0.9471, 0.699, 0.9471, 0.8255, 0.8689, 0.8255, 0.8689, 0.699, 0.4926, 0.6478, 0.366, 0.6478, 0.366, 0.5955, 0.4926, 0.5955, 0.4926, 0.6948, 0.366, 0.6948, 0.366, 0.6478, 0.4926, 0.6478, 0.3234, 0.1199, 0.3803, 0.1972, 0.3647, 0.2019, 0.3141, 0.1331, 0.4785, 0.1972, 0.5353, 0.1199, 0.5447, 0.1331, 0.4941, 0.2019, 0.1818, 0.07647, 0.3234, 0.1199, 0.3141, 0.1331, 0.1833, 0.09299, 0.5353, 0.1199, 0.677, 0.07647, 0.6754, 0.09299, 0.5447, 0.1331, 0.7555, 0.1349, 0.6754, 0.09299, 0.677, 0.07647, 0.7608, 0.1204, 0.09799, 0.1204, 0.1818, 0.07647, 0.1833, 0.09299, 0.1033, 0.1349, 0.7358, 0.33, 0.6682, 0.3678, 0.6636, 0.3528, 0.7255, 0.3182, 0.1906, 0.3678, 0.1229, 0.33, 0.1333, 0.3182, 0.1952, 0.3528, 0.7938, 0.2528, 0.7358, 0.33, 0.7255, 0.3182, 0.7881, 0.2349, 0.1229, 0.33, 0.06491, 0.2528, 0.07071, 0.2349, 0.1333, 0.3182, 0.6682, 0.3678, 0.5958, 0.3745, 0.5986, 0.3589, 0.6636, 0.3528, 0.2629, 0.3745, 0.1906, 0.3678, 0.1952, 0.3528, 0.2602, 0.3589, 0.5362, 0.3466, 0.4826, 0.2832, 0.4976, 0.2772, 0.5457, 0.3341, 0.3762, 0.2832, 0.3226, 0.3466, 0.3131, 0.3341, 0.3611, 0.2772, 0.5958, 0.3745, 0.5362, 0.3466, 0.5457, 0.3341, 0.5986, 0.3589, 0.3226, 0.3466, 0.2629, 0.3745, 0.2602, 0.3589, 0.3131, 0.3341, 0.3803, 0.1972, 0.3762, 0.2832, 0.3611, 0.2772, 0.3647, 0.2019, 0.4826, 0.2832, 0.4785, 0.1972, 0.4941, 0.2019, 0.4976, 0.2772, 0.3916, 0.1136, 0.4191, 0.1879, 0.4135, 0.2954, 0.355, 0.3748, 0.2736, 0.4122, 0.1814, 0.4068, 0.1328, 0.3837, 0.1221, 0.4138, 0.07634, 0.4433, 0.0103, 0.4208, 0.06491, 0.2528, 0.1229, 0.33, 0.1906, 0.3678, 0.2629, 0.3745, 0.3226, 0.3466, 0.3762, 0.2832, 0.3803, 0.1972, 0.3234, 0.1199, 0.1818, 0.07647, 0.09799, 0.1204, 0.06877, 0.03956, 0.4191, 0.0103, 0.7367, 0.4138, 0.7824, 0.4433, 0.7711, 0.4472, 0.7419, 0.4283, 0.07634, 0.4433, 0.1221, 0.4138, 0.1169, 0.4283, 0.08768, 0.4472, 0.5915, 0.858, 0.5915, 0.7195, 0.62, 0.7195, 0.62, 0.858])
me_cube_005.materials.append(mat_material_004)
me_cube_005.update()
me_cube_006 = bpy.data.meshes.new('Cube.006')
me_cube_006.from_pydata([(-1.0, -1.924, -1.73), (-1.0, -1.947, 1.708), (-1.0, 0.1098, 1.719), (1.0, -1.924, -1.73), (1.0, -1.947, 1.708), (1.0, 0.1098, 1.719), (-1.0, -0.1524, -0.1492), (-1.0, 0.1844, -2.351), (1.0, 0.1844, -2.351), (1.0, -0.1524, -0.1492)], [], [(6, 2, 5, 9), (8, 9, 5, 4, 3), (3, 4, 1, 0), (0, 1, 2, 6, 7), (5, 2, 1, 4), (8, 7, 6, 9), (7, 8, 3, 0)])
me_cube_006.polygons.foreach_set('use_smooth', [True] * 7)
_uv = me_cube_006.uv_layers.new(name='UVMap')
_uv.uv.foreach_set('vector', [0.5826, 0.2486, 0.5826, 0.007972, 0.8405, 0.007972, 0.8405, 0.2486, 0.007972, 0.5331, 0.04951, 0.2489, 0.01411, 0.008261, 0.2794, 0.007972, 0.2794, 0.4513, 0.5826, 0.992, 0.5826, 0.5487, 0.8405, 0.5487, 0.8405, 0.992, 0.2953, 0.4513, 0.2953, 0.007972, 0.5605, 0.008261, 0.5251, 0.2489, 0.5667, 0.5331, 0.2818, 0.549, 0.5397, 0.549, 0.5397, 0.8143, 0.2818, 0.8143, 0.8405, 0.5328, 0.5826, 0.5328, 0.5826, 0.2486, 0.8405, 0.2486, 0.2659, 0.8324, 0.007972, 0.8324, 0.007972, 0.549, 0.2659, 0.549])
me_cube_006.materials.append(mat_material_003)
me_cube_006.update()
me_cube_007 = bpy.data.meshes.new('Cube.007')
me_cube_007.from_pydata([(-1.0, -1.735, -1.0), (-0.5544, -1.0, 1.0), (-1.0, 1.735, -1.0), (-0.5544, 1.0, 1.0), (1.0, -1.735, -1.0), (0.5544, -1.0, 1.0), (1.0, 1.735, -1.0), (0.5544, 1.0, 1.0), (-0.2952, 1.0, 1.0), (-0.1367, 1.363, 0.01198), (0.1367, 1.363, 0.01198), (0.2952, 1.0, 1.0), (0.2952, -1.0, 1.0), (0.1367, -1.363, 0.01198), (-0.1367, -1.363, 0.01198), (-0.2952, -1.0, 1.0)], [], [(0, 1, 3, 2), (2, 3, 8, 9, 10, 11, 7, 6), (6, 7, 5, 4), (4, 5, 12, 13, 14, 15, 1, 0), (2, 6, 4, 0), (8, 3, 1, 15), (7, 11, 12, 5), (11, 10, 13, 12), (10, 9, 14, 13), (9, 8, 15, 14)])
me_cube_007.polygons.foreach_set('use_smooth', [True] * 10)
_uv = me_cube_007.uv_layers.new(name='UVMap')
_uv.uv.foreach_set('vector', [0.2894, 0.4836, 0.009669, 0.3832, 0.009669, 0.1101, 0.2894, 0.009669, 0.3782, 0.794, 0.439, 0.503, 0.4744, 0.503, 0.4961, 0.6467, 0.5334, 0.6467, 0.5551, 0.503, 0.5905, 0.503, 0.6513, 0.794, 0.5884, 0.4836, 0.3087, 0.3832, 0.3087, 0.1101, 0.5884, 0.009669, 0.6707, 0.794, 0.7315, 0.503, 0.7669, 0.503, 0.7886, 0.6467, 0.8259, 0.6467, 0.8475, 0.503, 0.8829, 0.503, 0.9438, 0.794, 0.8809, 0.4836, 0.6077, 0.4836, 0.6077, 0.009669, 0.8809, 0.009669, 0.9356, 0.2828, 0.9002, 0.2828, 0.9002, 0.009669, 0.9356, 0.009669, 0.9903, 0.2828, 0.9549, 0.2828, 0.9549, 0.009669, 0.9903, 0.009669, 0.009669, 0.5525, 0.1463, 0.503, 0.1463, 0.8751, 0.009669, 0.8256, 0.3589, 0.8751, 0.3215, 0.8751, 0.3215, 0.503, 0.3589, 0.503, 0.3022, 0.8751, 0.1656, 0.8256, 0.1656, 0.5525, 0.3022, 0.503])
me_cube_007.materials.append(mat_material_006)
me_cube_007.update()

# ---- objects
ob_body = bpy.data.objects.new('Body', me_cube_002)
ob_handler = bpy.data.objects.new('Handler', me_cube_003)
ob_wodden_pieces = bpy.data.objects.new('Wodden pieces', me_cube_004)
ob_trigger_holder = bpy.data.objects.new('Trigger holder', me_cube_005)
ob_trigger = bpy.data.objects.new('Trigger', me_cube_006)
ob_aim = bpy.data.objects.new('Aim', me_cube_007)

# ---- transforms, parenting, visibility, modifiers, constraints
ob_body.location = (1.327e-09, -0.009625, 0.2613)
ob_body.rotation_euler = (0.0, -0.0, 3.142)
ob_body.scale = (-0.03209, -0.1468, -0.02984)
_m = ob_body.modifiers.new('Auto Smooth', 'NODES')
_m.node_group = ng_auto_smooth
_gi = [s.identifier for s in ng_auto_smooth.interface.items_tree if s.item_type == 'SOCKET' and s.in_out == 'INPUT']
_m[_gi[1]] = 0.5236  # Angle
ob_handler.location = (1.042e-09, -0.006367, 0.2166)
ob_handler.rotation_euler = (0.0, -0.0, 3.142)
ob_handler.scale = (0.02468, 0.1352, 0.01906)
_m = ob_handler.modifiers.new('Auto Smooth', 'NODES')
_m.node_group = ng_auto_smooth
_gi = [s.identifier for s in ng_auto_smooth.interface.items_tree if s.item_type == 'SOCKET' and s.in_out == 'INPUT']
_m[_gi[1]] = 0.5236  # Angle
ob_wodden_pieces.location = (-2.682e-09, 0.03623, 0.1688)
ob_wodden_pieces.rotation_euler = (0.0, -0.0, 3.142)
ob_wodden_pieces.scale = (0.03442, 0.03403, 0.03403)
_m = ob_wodden_pieces.modifiers.new('Auto Smooth', 'NODES')
_m.node_group = ng_auto_smooth
_gi = [s.identifier for s in ng_auto_smooth.interface.items_tree if s.item_type == 'SOCKET' and s.in_out == 'INPUT']
_m[_gi[1]] = 0.5236  # Angle
ob_trigger_holder.location = (1.829e-09, -0.01537, 0.1601)
ob_trigger_holder.rotation_euler = (0.0, -0.0, 3.142)
ob_trigger_holder.scale = (0.009463, 0.01849, 0.01849)
_m = ob_trigger_holder.modifiers.new('Auto Smooth', 'NODES')
_m.node_group = ng_auto_smooth
_gi = [s.identifier for s in ng_auto_smooth.interface.items_tree if s.item_type == 'SOCKET' and s.in_out == 'INPUT']
_m[_gi[1]] = 0.5236  # Angle
ob_trigger.location = (5.357e-09, -0.05572, 0.177)
ob_trigger.rotation_euler = (0.0, -0.0, 3.142)
ob_trigger.scale = (0.003489, 0.01419, 0.01419)
_m = ob_trigger.modifiers.new('Auto Smooth', 'NODES')
_m.node_group = ng_auto_smooth
_gi = [s.identifier for s in ng_auto_smooth.interface.items_tree if s.item_type == 'SOCKET' and s.in_out == 'INPUT']
_m[_gi[1]] = 0.5236  # Angle
ob_aim.location = (-6.872e-09, 0.08416, 0.2962)
ob_aim.rotation_euler = (0.0, -0.0, 3.142)
ob_aim.scale = (0.02023, 0.005813, 0.009749)
_m = ob_aim.modifiers.new('Auto Smooth', 'NODES')
_m.node_group = ng_auto_smooth
_gi = [s.identifier for s in ng_auto_smooth.interface.items_tree if s.item_type == 'SOCKET' and s.in_out == 'INPUT']
_m[_gi[1]] = 0.5236  # Angle

# ---- collection membership
col_collection.objects.link(ob_body)
col_collection.objects.link(ob_handler)
col_collection.objects.link(ob_wodden_pieces)
col_collection.objects.link(ob_trigger_holder)
col_collection.objects.link(ob_trigger)
col_collection.objects.link(ob_aim)

# ---- scene / render settings (as saved in the file)
scene.frame_start = 1; scene.frame_end = 250; scene.frame_set(1)
scene.render.engine = 'BLENDER_EEVEE_NEXT'
scene.cycles.sampling_pattern = 'TABULATED_SOBOL'
scene.view_settings.view_transform = 'Filmic'
bpy.context.view_layer.update()

# ---- added for rendering (the .blend has no active camera and no usable light): camera, sun
cam_auto = bpy.data.cameras.new('AutoCamera')
cam_auto.lens = 50.0
cam_auto.sensor_width = 36.0
cam_auto.clip_end = 1000.0
ob_auto_camera = bpy.data.objects.new('AutoCamera', cam_auto)
scene.collection.objects.link(ob_auto_camera)
ob_auto_camera.location = (0.402861, -0.502168, 0.479655)
ob_auto_camera.rotation_euler = (1.09748, -7.21219e-08, 0.694738)
scene.camera = ob_auto_camera
light_auto_sun = bpy.data.lights.new('AutoSun', 'SUN')
light_auto_sun.energy = 3.0
light_auto_sun.angle = 0.0523599
ob_auto_sun = bpy.data.objects.new('AutoSun', light_auto_sun)
scene.collection.objects.link(ob_auto_sun)
ob_auto_sun.rotation_euler = (0.872665, 0.174533, 0.523599)
bpy.context.view_layer.update()
